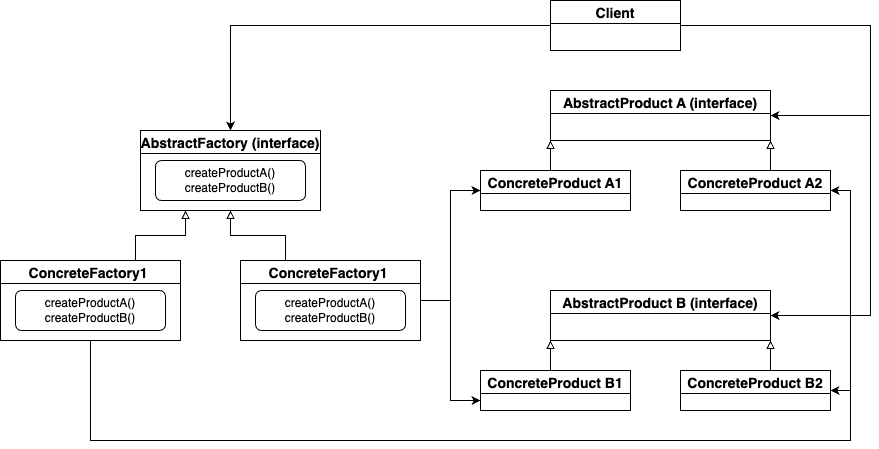

The diagram above was exported from draw.io. Its source (the exported page's mxGraphModel, read from the mxfile embedded in the PNG):
<mxGraphModel dx="1796" dy="614" grid="1" gridSize="10" guides="1" tooltips="1" connect="1" arrows="1" fold="1" page="1" pageScale="1" pageWidth="850" pageHeight="1100" math="0" shadow="0">
  <root>
    <mxCell id="0" />
    <mxCell id="1" parent="0" />
    <mxCell id="vxbXZNBM0ppUu0LGTVyn-1" value="AbstractFactory (interface)" style="swimlane;fontSize=14;" vertex="1" parent="1">
      <mxGeometry x="70" y="160" width="180" height="80" as="geometry" />
    </mxCell>
    <mxCell id="vxbXZNBM0ppUu0LGTVyn-2" value="createProductA()&lt;br&gt;createProductB()" style="rounded=1;whiteSpace=wrap;html=1;" vertex="1" parent="vxbXZNBM0ppUu0LGTVyn-1">
      <mxGeometry x="15" y="30" width="150" height="40" as="geometry" />
    </mxCell>
    <mxCell id="vxbXZNBM0ppUu0LGTVyn-7" style="edgeStyle=orthogonalEdgeStyle;rounded=0;orthogonalLoop=1;jettySize=auto;html=1;exitX=0.75;exitY=0;exitDx=0;exitDy=0;entryX=0.25;entryY=1;entryDx=0;entryDy=0;endArrow=block;endFill=0;" edge="1" parent="1" source="vxbXZNBM0ppUu0LGTVyn-3" target="vxbXZNBM0ppUu0LGTVyn-1">
      <mxGeometry relative="1" as="geometry" />
    </mxCell>
    <mxCell id="vxbXZNBM0ppUu0LGTVyn-31" style="edgeStyle=orthogonalEdgeStyle;rounded=0;orthogonalLoop=1;jettySize=auto;html=1;exitX=0.5;exitY=1;exitDx=0;exitDy=0;entryX=1;entryY=0.5;entryDx=0;entryDy=0;endArrow=classic;endFill=1;" edge="1" parent="1" source="vxbXZNBM0ppUu0LGTVyn-3" target="vxbXZNBM0ppUu0LGTVyn-15">
      <mxGeometry relative="1" as="geometry">
        <Array as="points">
          <mxPoint x="20" y="470" />
          <mxPoint x="780" y="470" />
          <mxPoint x="780" y="420" />
        </Array>
      </mxGeometry>
    </mxCell>
    <mxCell id="vxbXZNBM0ppUu0LGTVyn-35" style="edgeStyle=orthogonalEdgeStyle;rounded=0;orthogonalLoop=1;jettySize=auto;html=1;exitX=0.5;exitY=1;exitDx=0;exitDy=0;entryX=1;entryY=0.5;entryDx=0;entryDy=0;endArrow=classic;endFill=1;" edge="1" parent="1" source="vxbXZNBM0ppUu0LGTVyn-3" target="vxbXZNBM0ppUu0LGTVyn-13">
      <mxGeometry relative="1" as="geometry">
        <Array as="points">
          <mxPoint x="20" y="470" />
          <mxPoint x="780" y="470" />
          <mxPoint x="780" y="220" />
        </Array>
      </mxGeometry>
    </mxCell>
    <mxCell id="vxbXZNBM0ppUu0LGTVyn-3" value="ConcreteFactory1 " style="swimlane;fontSize=14;" vertex="1" parent="1">
      <mxGeometry x="-70" y="290" width="180" height="80" as="geometry" />
    </mxCell>
    <mxCell id="vxbXZNBM0ppUu0LGTVyn-4" value="createProductA()&lt;br&gt;createProductB()" style="rounded=1;whiteSpace=wrap;html=1;" vertex="1" parent="vxbXZNBM0ppUu0LGTVyn-3">
      <mxGeometry x="15" y="30" width="150" height="40" as="geometry" />
    </mxCell>
    <mxCell id="vxbXZNBM0ppUu0LGTVyn-8" style="edgeStyle=orthogonalEdgeStyle;rounded=0;orthogonalLoop=1;jettySize=auto;html=1;exitX=0.25;exitY=0;exitDx=0;exitDy=0;entryX=0.5;entryY=1;entryDx=0;entryDy=0;endArrow=block;endFill=0;" edge="1" parent="1" source="vxbXZNBM0ppUu0LGTVyn-5" target="vxbXZNBM0ppUu0LGTVyn-1">
      <mxGeometry relative="1" as="geometry" />
    </mxCell>
    <mxCell id="vxbXZNBM0ppUu0LGTVyn-23" style="edgeStyle=orthogonalEdgeStyle;rounded=0;orthogonalLoop=1;jettySize=auto;html=1;exitX=1;exitY=0.5;exitDx=0;exitDy=0;entryX=0;entryY=0.5;entryDx=0;entryDy=0;endArrow=classic;endFill=1;" edge="1" parent="1" source="vxbXZNBM0ppUu0LGTVyn-5" target="vxbXZNBM0ppUu0LGTVyn-12">
      <mxGeometry relative="1" as="geometry" />
    </mxCell>
    <mxCell id="vxbXZNBM0ppUu0LGTVyn-24" style="edgeStyle=orthogonalEdgeStyle;rounded=0;orthogonalLoop=1;jettySize=auto;html=1;exitX=1;exitY=0.5;exitDx=0;exitDy=0;entryX=0;entryY=0.75;entryDx=0;entryDy=0;endArrow=classic;endFill=1;" edge="1" parent="1" source="vxbXZNBM0ppUu0LGTVyn-5" target="vxbXZNBM0ppUu0LGTVyn-14">
      <mxGeometry relative="1" as="geometry" />
    </mxCell>
    <mxCell id="vxbXZNBM0ppUu0LGTVyn-5" value="ConcreteFactory1 " style="swimlane;fontSize=14;" vertex="1" parent="1">
      <mxGeometry x="170" y="290" width="180" height="80" as="geometry" />
    </mxCell>
    <mxCell id="vxbXZNBM0ppUu0LGTVyn-6" value="createProductA()&lt;br&gt;createProductB()" style="rounded=1;whiteSpace=wrap;html=1;" vertex="1" parent="vxbXZNBM0ppUu0LGTVyn-5">
      <mxGeometry x="15" y="30" width="150" height="40" as="geometry" />
    </mxCell>
    <mxCell id="vxbXZNBM0ppUu0LGTVyn-9" value="AbstractProduct A (interface)" style="swimlane;fontSize=14;" vertex="1" parent="1">
      <mxGeometry x="480" y="120" width="220" height="50" as="geometry" />
    </mxCell>
    <mxCell id="vxbXZNBM0ppUu0LGTVyn-11" value="AbstractProduct B (interface)" style="swimlane;fontSize=14;" vertex="1" parent="1">
      <mxGeometry x="480" y="320" width="220" height="50" as="geometry" />
    </mxCell>
    <mxCell id="vxbXZNBM0ppUu0LGTVyn-16" style="edgeStyle=orthogonalEdgeStyle;rounded=0;orthogonalLoop=1;jettySize=auto;html=1;exitX=0.5;exitY=0;exitDx=0;exitDy=0;entryX=0;entryY=1;entryDx=0;entryDy=0;endArrow=block;endFill=0;" edge="1" parent="1" source="vxbXZNBM0ppUu0LGTVyn-12" target="vxbXZNBM0ppUu0LGTVyn-9">
      <mxGeometry relative="1" as="geometry" />
    </mxCell>
    <mxCell id="vxbXZNBM0ppUu0LGTVyn-12" value="ConcreteProduct A1" style="swimlane;fontSize=14;" vertex="1" parent="1">
      <mxGeometry x="410" y="200" width="150" height="40" as="geometry" />
    </mxCell>
    <mxCell id="vxbXZNBM0ppUu0LGTVyn-17" style="edgeStyle=orthogonalEdgeStyle;rounded=0;orthogonalLoop=1;jettySize=auto;html=1;exitX=0.5;exitY=0;exitDx=0;exitDy=0;entryX=1;entryY=1;entryDx=0;entryDy=0;endArrow=block;endFill=0;" edge="1" parent="1" source="vxbXZNBM0ppUu0LGTVyn-13" target="vxbXZNBM0ppUu0LGTVyn-9">
      <mxGeometry relative="1" as="geometry" />
    </mxCell>
    <mxCell id="vxbXZNBM0ppUu0LGTVyn-13" value="ConcreteProduct A2" style="swimlane;fontSize=14;" vertex="1" parent="1">
      <mxGeometry x="610" y="200" width="150" height="40" as="geometry" />
    </mxCell>
    <mxCell id="vxbXZNBM0ppUu0LGTVyn-18" style="edgeStyle=orthogonalEdgeStyle;rounded=0;orthogonalLoop=1;jettySize=auto;html=1;exitX=0.5;exitY=0;exitDx=0;exitDy=0;entryX=0;entryY=1;entryDx=0;entryDy=0;endArrow=block;endFill=0;" edge="1" parent="1" source="vxbXZNBM0ppUu0LGTVyn-14" target="vxbXZNBM0ppUu0LGTVyn-11">
      <mxGeometry relative="1" as="geometry" />
    </mxCell>
    <mxCell id="vxbXZNBM0ppUu0LGTVyn-14" value="ConcreteProduct B1" style="swimlane;fontSize=14;" vertex="1" parent="1">
      <mxGeometry x="410" y="400" width="150" height="40" as="geometry" />
    </mxCell>
    <mxCell id="vxbXZNBM0ppUu0LGTVyn-42" style="edgeStyle=orthogonalEdgeStyle;rounded=0;orthogonalLoop=1;jettySize=auto;html=1;exitX=0.5;exitY=0;exitDx=0;exitDy=0;entryX=1;entryY=1;entryDx=0;entryDy=0;endArrow=block;endFill=0;" edge="1" parent="1" source="vxbXZNBM0ppUu0LGTVyn-15" target="vxbXZNBM0ppUu0LGTVyn-11">
      <mxGeometry relative="1" as="geometry" />
    </mxCell>
    <mxCell id="vxbXZNBM0ppUu0LGTVyn-15" value="ConcreteProduct B2" style="swimlane;fontSize=14;" vertex="1" parent="1">
      <mxGeometry x="610" y="400" width="150" height="40" as="geometry" />
    </mxCell>
    <mxCell id="vxbXZNBM0ppUu0LGTVyn-37" style="edgeStyle=orthogonalEdgeStyle;rounded=0;orthogonalLoop=1;jettySize=auto;html=1;exitX=0;exitY=0.5;exitDx=0;exitDy=0;entryX=0.5;entryY=0;entryDx=0;entryDy=0;endArrow=classic;endFill=1;" edge="1" parent="1" source="vxbXZNBM0ppUu0LGTVyn-36" target="vxbXZNBM0ppUu0LGTVyn-1">
      <mxGeometry relative="1" as="geometry" />
    </mxCell>
    <mxCell id="vxbXZNBM0ppUu0LGTVyn-38" style="edgeStyle=orthogonalEdgeStyle;rounded=0;orthogonalLoop=1;jettySize=auto;html=1;exitX=1;exitY=0.5;exitDx=0;exitDy=0;entryX=1;entryY=0.5;entryDx=0;entryDy=0;endArrow=classic;endFill=1;" edge="1" parent="1" source="vxbXZNBM0ppUu0LGTVyn-36" target="vxbXZNBM0ppUu0LGTVyn-9">
      <mxGeometry relative="1" as="geometry">
        <Array as="points">
          <mxPoint x="800" y="55" />
          <mxPoint x="800" y="145" />
        </Array>
      </mxGeometry>
    </mxCell>
    <mxCell id="vxbXZNBM0ppUu0LGTVyn-39" style="edgeStyle=orthogonalEdgeStyle;rounded=0;orthogonalLoop=1;jettySize=auto;html=1;exitX=1;exitY=0.5;exitDx=0;exitDy=0;entryX=1;entryY=0.5;entryDx=0;entryDy=0;endArrow=classic;endFill=1;" edge="1" parent="1" source="vxbXZNBM0ppUu0LGTVyn-36" target="vxbXZNBM0ppUu0LGTVyn-11">
      <mxGeometry relative="1" as="geometry">
        <Array as="points">
          <mxPoint x="800" y="55" />
          <mxPoint x="800" y="345" />
        </Array>
      </mxGeometry>
    </mxCell>
    <mxCell id="vxbXZNBM0ppUu0LGTVyn-36" value="Client" style="swimlane;fontSize=14;" vertex="1" parent="1">
      <mxGeometry x="480" y="30" width="130" height="50" as="geometry" />
    </mxCell>
  </root>
</mxGraphModel>